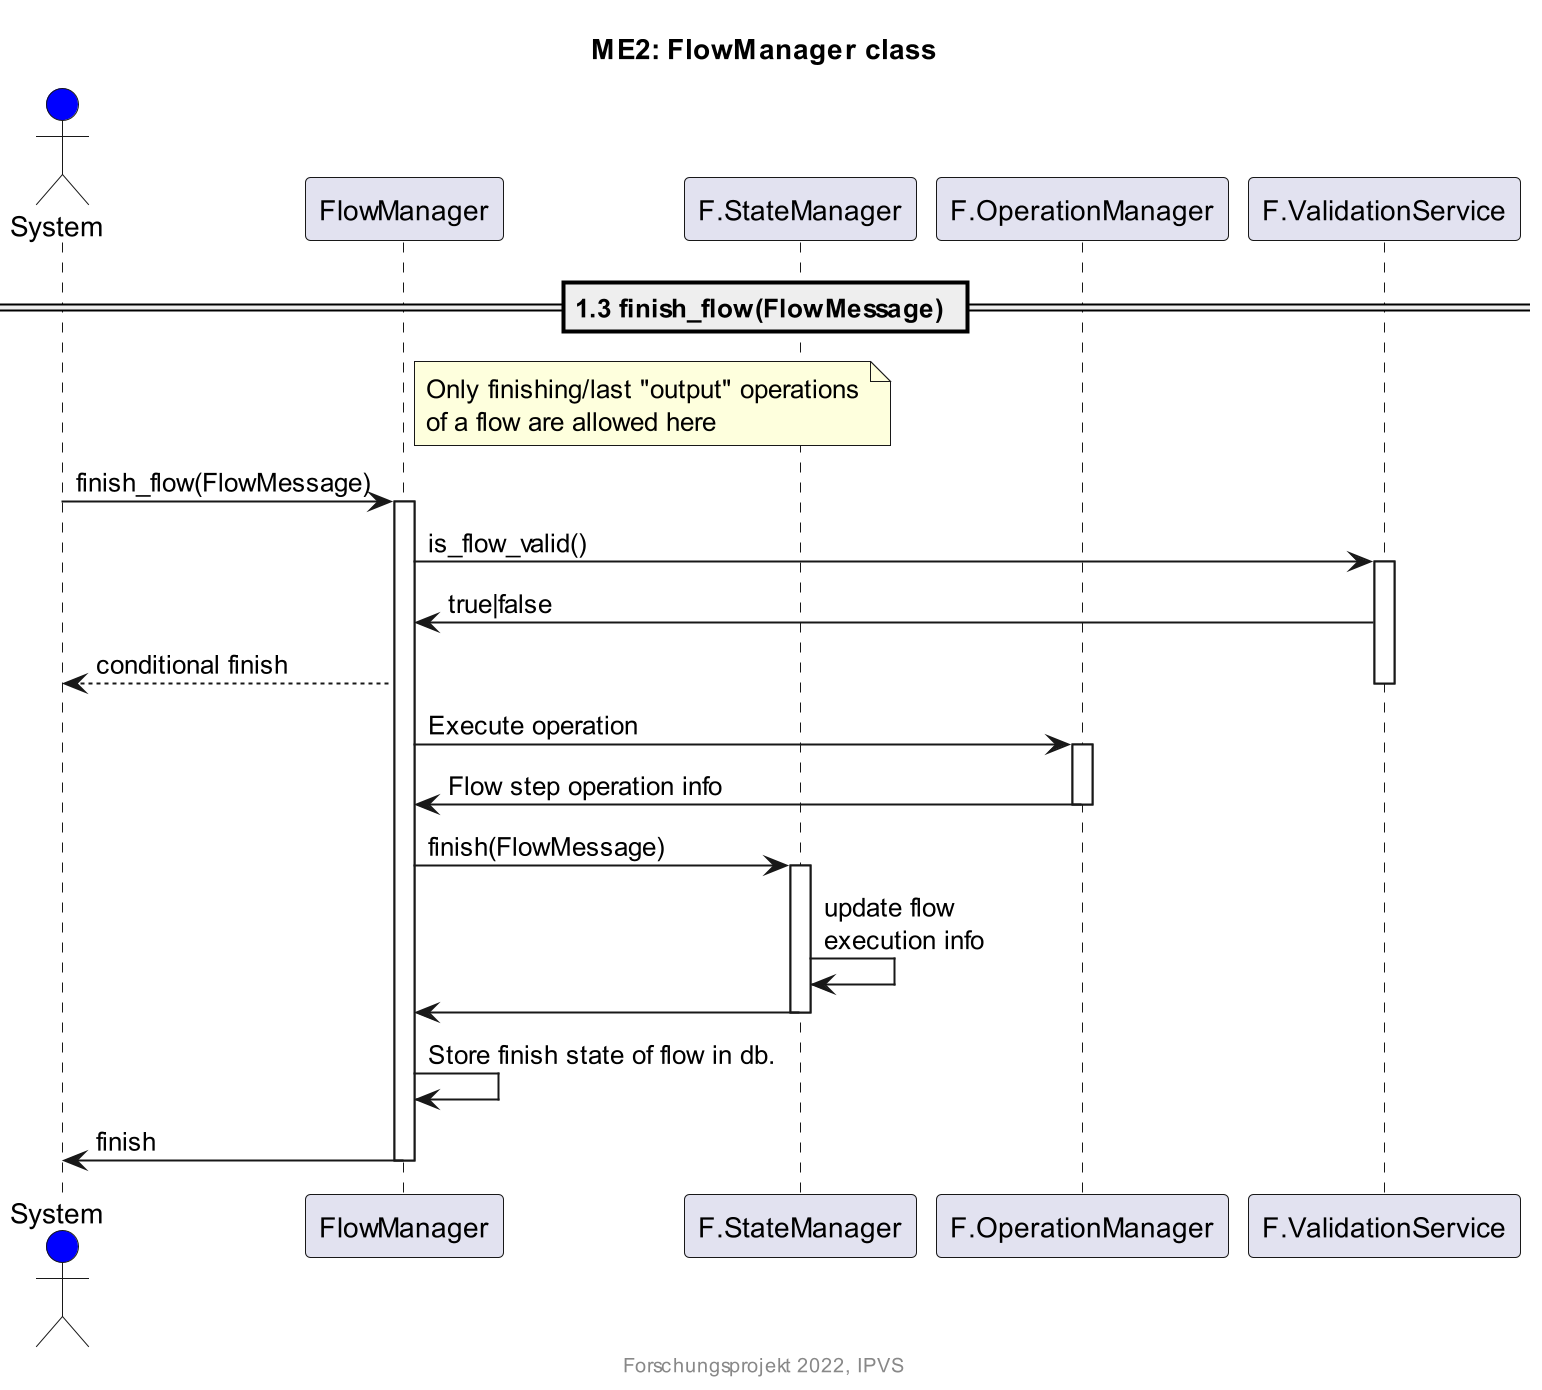

The diagram above was rendered by PlantUML. Its source (embedded in the PNG):
@startuml

' this is a comment
' read here for syntax: https://plantuml.com/sequence-diagram

title ME2: FlowManager class
footer Forschungsprojekt 2022, IPVS
scale 2

actor System #blue
participant "FlowManager" as FM
participant "F.StateManager" as FSM
participant "F.OperationManager" as FOM
participant "F.ValidationService" as FVS


== 1.3 finish_flow(FlowMessage) ==
note right FM: Only finishing/last "output" operations\nof a flow are allowed here

System -> FM: finish_flow(FlowMessage)
activate FM

FM -> FVS: is_flow_valid()
activate FVS
FVS -> FM: true|false
FM --> System: conditional finish
deactivate FVS

FM -> FOM: Execute operation
activate FOM
FOM -> FM: Flow step operation info
deactivate FOM

FM -> FSM: finish(FlowMessage)
activate FSM
FSM -> FSM: update flow\nexecution info
FSM -> FM:
deactivate FSM

FM -> FM: Store finish state of flow in db.

FM -> System: finish
deactivate FM


@enduml